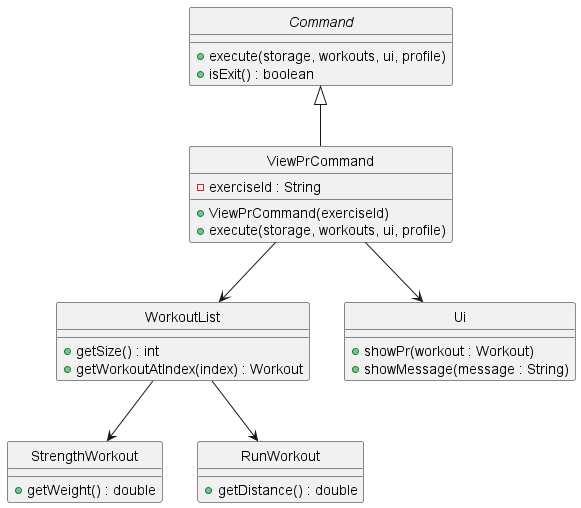

The diagram above was rendered by PlantUML. Its source (embedded in the PNG):
@startuml
hide circle
abstract class Command {
    +execute(storage, workouts, ui, profile)
    +isExit() : boolean
}

class ViewPrCommand {
    -exerciseId : String
    +ViewPrCommand(exerciseId)
    +execute(storage, workouts, ui, profile)
}

class WorkoutList {
    +getSize() : int
    +getWorkoutAtIndex(index) : Workout
}

class StrengthWorkout {
    +getWeight() : double
}

class RunWorkout {
    +getDistance() : double
}

class Ui {
    +showPr(workout : Workout)
    +showMessage(message : String)
}

Command <|-- ViewPrCommand
ViewPrCommand --> WorkoutList
ViewPrCommand --> Ui
WorkoutList --> StrengthWorkout
WorkoutList --> RunWorkout
@enduml